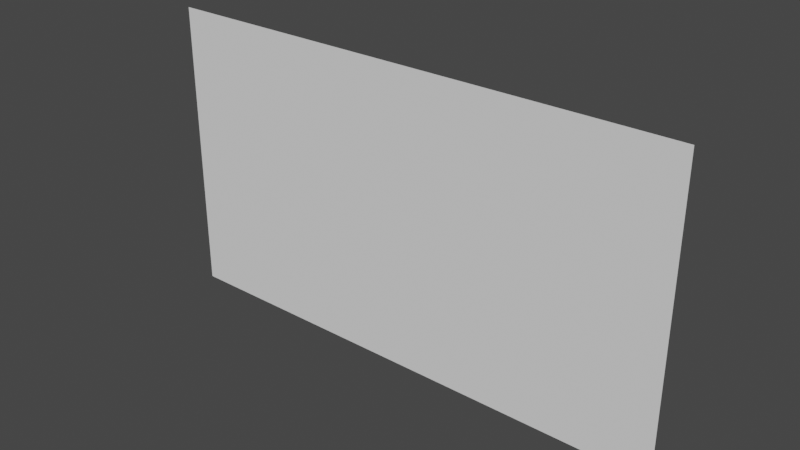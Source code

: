 # Source: background_setup.blend  (saved by Blender 3.6.13; exported with 4.5.12 LTS)
import bpy
from mathutils import Matrix  # noqa: F401  (used for matrix-valued properties, if any)

bpy.ops.wm.read_factory_settings(use_empty=True)
scene = bpy.context.scene
scene.name = 'Scene'

# ---- collections
col_collection = bpy.data.collections.new('Collection'); scene.collection.children.link(col_collection)

# ---- world
world_world = bpy.data.worlds.new('World'); scene.world = world_world
world_world.use_nodes = True; world_world.node_tree.nodes.clear()
_N = world_world.node_tree.nodes; _L = world_world.node_tree.links
n0 = _N.new('ShaderNodeOutputWorld'); n0.name = 'World Output'; n0.location = (300, 300)
n1 = _N.new('ShaderNodeBackground'); n1.name = 'Background'; n1.location = (10, 300)
n1.inputs[0].default_value = (0.05088, 0.05088, 0.05088, 1.0)
_L.new(n1.outputs[0], n0.inputs[0])
n0.is_active_output = True
world_world.color = (0.05088, 0.05088, 0.05088)
world_world.use_sun_shadow = False
world_world.sun_shadow_jitter_overblur = 0.0

# ---- meshes
me_plane = bpy.data.meshes.new('Plane')
me_plane.from_pydata([(-1.0, -1.0, 0.0), (1.0, -1.0, 0.0), (-1.0, 1.0, 0.0), (1.0, 1.0, 0.0)], [], [(0, 1, 3, 2)])
_uv = me_plane.uv_layers.new(name='UVMap')
_uv.uv.foreach_set('vector', [0.0, 0.0, 1.0, 0.0, 1.0, 1.0, 0.0, 1.0])
me_plane.update()

# ---- objects
ob_16_9_panel_for_duping = bpy.data.objects.new('16:9 Panel for Duping', me_plane)

# ---- transforms, parenting, visibility, modifiers, constraints
ob_16_9_panel_for_duping.location = (0.0, 0.0, 0.0)
ob_16_9_panel_for_duping.rotation_euler = (1.571, 0.0, 0.0)
ob_16_9_panel_for_duping.scale = (0.2032, 0.1143, 1.0)

# ---- collection membership
col_collection.objects.link(ob_16_9_panel_for_duping)

# ---- scene / render settings (as saved in the file)
scene.frame_start = 1; scene.frame_end = 250; scene.frame_set(1)
scene.render.engine = 'BLENDER_EEVEE_NEXT'
scene.cycles.sampling_pattern = 'TABULATED_SOBOL'
scene.view_settings.view_transform = 'Filmic'
bpy.context.view_layer.update()

# ---- added for rendering (the .blend has no active camera and no usable light): camera, sun
cam_auto = bpy.data.cameras.new('AutoCamera')
cam_auto.lens = 50.0
cam_auto.sensor_width = 36.0
cam_auto.clip_end = 1000.0
ob_auto_camera = bpy.data.objects.new('AutoCamera', cam_auto)
scene.collection.objects.link(ob_auto_camera)
ob_auto_camera.location = (0.431416, -0.517699, 0.345132)
ob_auto_camera.rotation_euler = (1.09748, -7.21219e-08, 0.694738)
scene.camera = ob_auto_camera
light_auto_sun = bpy.data.lights.new('AutoSun', 'SUN')
light_auto_sun.energy = 3.0
light_auto_sun.angle = 0.0523599
ob_auto_sun = bpy.data.objects.new('AutoSun', light_auto_sun)
scene.collection.objects.link(ob_auto_sun)
ob_auto_sun.rotation_euler = (0.872665, 0.174533, 0.523599)
bpy.context.view_layer.update()
